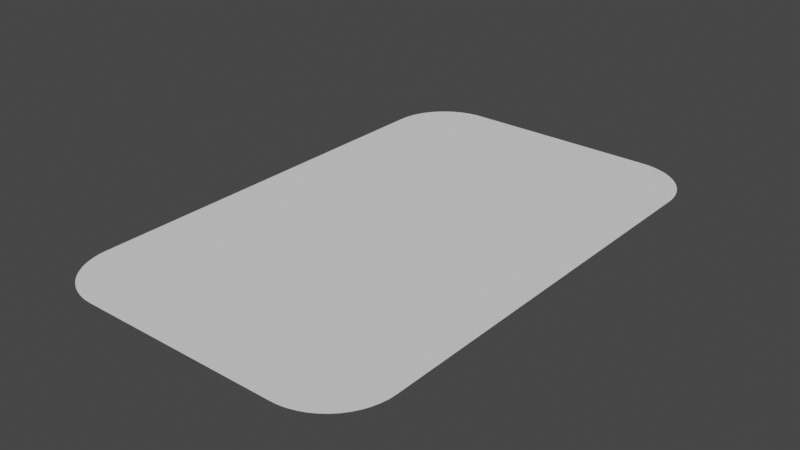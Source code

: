 # Source: ground.blend  (saved by Blender 2.90.8; exported with 4.5.12 LTS)
import bpy
from mathutils import Matrix  # noqa: F401  (used for matrix-valued properties, if any)

bpy.ops.wm.read_factory_settings(use_empty=True)
scene = bpy.context.scene
scene.name = 'Scene'

# ---- collections
col_collection = bpy.data.collections.new('Collection'); scene.collection.children.link(col_collection)

# ---- world
world_world = bpy.data.worlds.new('World'); scene.world = world_world
world_world.use_nodes = True; world_world.node_tree.nodes.clear()
_N = world_world.node_tree.nodes; _L = world_world.node_tree.links
n0 = _N.new('ShaderNodeOutputWorld'); n0.name = 'World Output'; n0.location = (300, 300)
n1 = _N.new('ShaderNodeBackground'); n1.name = 'Background'; n1.location = (10, 300)
n1.inputs[0].default_value = (0.05088, 0.05088, 0.05088, 1.0)
_L.new(n1.outputs[0], n0.inputs[0])
n0.is_active_output = True
world_world.color = (0.05088, 0.05088, 0.05088)
world_world.use_sun_shadow = False
world_world.sun_shadow_jitter_overblur = 0.0

# ---- meshes
me_plane_003 = bpy.data.meshes.new('Plane.003')
me_plane_003.from_pydata([(-0.7774, -2.0, 0.0), (-1.25, -1.527, 0.0), (-0.8344, -1.997, 0.0), (-0.8905, -1.986, 0.0), (-0.945, -1.969, 0.0), (-0.997, -1.946, 0.0), (-1.046, -1.916, 0.0), (-1.091, -1.881, 0.0), (-1.131, -1.841, 0.0), (-1.166, -1.796, 0.0), (-1.196, -1.747, 0.0), (-1.219, -1.695, 0.0), (-1.236, -1.64, 0.0), (-1.247, -1.584, 0.0), (1.25, -1.527, 0.0), (0.7774, -2.0, 0.0), (1.247, -1.584, 0.0), (1.236, -1.64, 0.0), (1.219, -1.695, 0.0), (1.196, -1.747, 0.0), (1.166, -1.796, 0.0), (1.131, -1.841, 0.0), (1.091, -1.881, 0.0), (1.046, -1.916, 0.0), (0.997, -1.946, 0.0), (0.945, -1.969, 0.0), (0.8905, -1.986, 0.0), (0.8344, -1.997, 0.0), (-0.7774, 2.0, 0.0), (-1.25, 1.527, 0.0), (-0.8344, 1.997, 0.0), (-0.8905, 1.986, 0.0), (-0.945, 1.969, 0.0), (-0.997, 1.946, 0.0), (-1.046, 1.916, 0.0), (-1.091, 1.881, 0.0), (-1.131, 1.841, 0.0), (-1.166, 1.796, 0.0), (-1.196, 1.747, 0.0), (-1.219, 1.695, 0.0), (-1.236, 1.64, 0.0), (-1.247, 1.584, 0.0), (0.7774, 2.0, 0.0), (1.25, 1.527, 0.0), (0.8344, 1.997, 0.0), (0.8905, 1.986, 0.0), (0.945, 1.969, 0.0), (0.997, 1.946, 0.0), (1.046, 1.916, 0.0), (1.091, 1.881, 0.0), (1.131, 1.841, 0.0), (1.166, 1.796, 0.0), (1.196, 1.747, 0.0), (1.219, 1.695, 0.0), (1.236, 1.64, 0.0), (1.247, 1.584, 0.0)], [], [(1, 13, 12, 11, 10, 9, 8, 7, 6, 5, 4, 3, 2, 0, 15, 27, 26, 25, 24, 23, 22, 21, 20, 19, 18, 17, 16, 14, 43, 55, 54, 53, 52, 51, 50, 49, 48, 47, 46, 45, 44, 42, 28, 30, 31, 32, 33, 34, 35, 36, 37, 38, 39, 40, 41, 29)])
_uv = me_plane_003.uv_layers.new(name='UVMap')
_uv.uv.foreach_set('vector', [0.0, 0.1182, 0.001378, 0.1039, 0.005493, 0.08988, 0.01228, 0.07625, 0.02165, 0.06324, 0.03346, 0.05103, 0.04754, 0.0398, 0.06368, 0.02971, 0.08165, 0.02091, 0.1012, 0.01353, 0.122, 0.007678, 0.1438, 0.003433, 0.1663, 0.0008615, 0.189, 0.0, 0.811, 0.0, 0.8337, 0.0008615, 0.8562, 0.003433, 0.878, 0.007678, 0.8988, 0.01353, 0.9183, 0.02091, 0.9363, 0.02971, 0.9525, 0.0398, 0.9665, 0.05103, 0.9783, 0.06324, 0.9877, 0.07625, 0.9945, 0.08988, 0.9986, 0.1039, 1.0, 0.1182, 1.0, 0.8818, 0.9986, 0.8961, 0.9945, 0.9101, 0.9877, 0.9237, 0.9783, 0.9368, 0.9665, 0.949, 0.9525, 0.9602, 0.9363, 0.9703, 0.9183, 0.9791, 0.8988, 0.9865, 0.878, 0.9923, 0.8562, 0.9966, 0.8337, 0.9991, 0.811, 1.0, 0.189, 1.0, 0.1663, 0.9991, 0.1438, 0.9966, 0.122, 0.9923, 0.1012, 0.9865, 0.08165, 0.9791, 0.06368, 0.9703, 0.04754, 0.9602, 0.03346, 0.949, 0.02165, 0.9368, 0.01228, 0.9237, 0.005493, 0.9101, 0.001378, 0.8961, 0.0, 0.8818])
me_plane_003.use_remesh_fix_poles = True
me_plane_003.use_remesh_preserve_attributes = False
me_plane_003.use_mirror_vertex_groups = False
me_plane_003.update()

# ---- objects
ob_plane = bpy.data.objects.new('Plane', me_plane_003)

# ---- transforms, parenting, visibility, modifiers, constraints
ob_plane.location = (0.0, 0.0, 0.0)
ob_plane.lineart.crease_threshold = 0.0

# ---- collection membership
col_collection.objects.link(ob_plane)

# ---- scene / render settings (as saved in the file)
scene.frame_start = 1; scene.frame_end = 250; scene.frame_set(16)
scene.render.engine = 'BLENDER_EEVEE_NEXT'
scene.cycles.use_denoising = False
scene.cycles.samples = 128
scene.cycles.sampling_pattern = 'TABULATED_SOBOL'
scene.cycles.use_adaptive_sampling = False
scene.cycles.use_light_tree = False
scene.view_settings.view_transform = 'Filmic'
bpy.context.view_layer.update()

# ---- added for rendering (the .blend has no active camera and no usable light): camera, sun
cam_auto = bpy.data.cameras.new('AutoCamera')
cam_auto.lens = 50.0
cam_auto.sensor_width = 36.0
cam_auto.clip_end = 1000.0
ob_auto_camera = bpy.data.objects.new('AutoCamera', cam_auto)
scene.collection.objects.link(ob_auto_camera)
ob_auto_camera.location = (4.36428, -5.23713, 3.49142)
ob_auto_camera.rotation_euler = (1.09748, -7.21219e-08, 0.694738)
scene.camera = ob_auto_camera
light_auto_sun = bpy.data.lights.new('AutoSun', 'SUN')
light_auto_sun.energy = 3.0
light_auto_sun.angle = 0.0523599
ob_auto_sun = bpy.data.objects.new('AutoSun', light_auto_sun)
scene.collection.objects.link(ob_auto_sun)
ob_auto_sun.rotation_euler = (0.872665, 0.174533, 0.523599)
bpy.context.view_layer.update()
